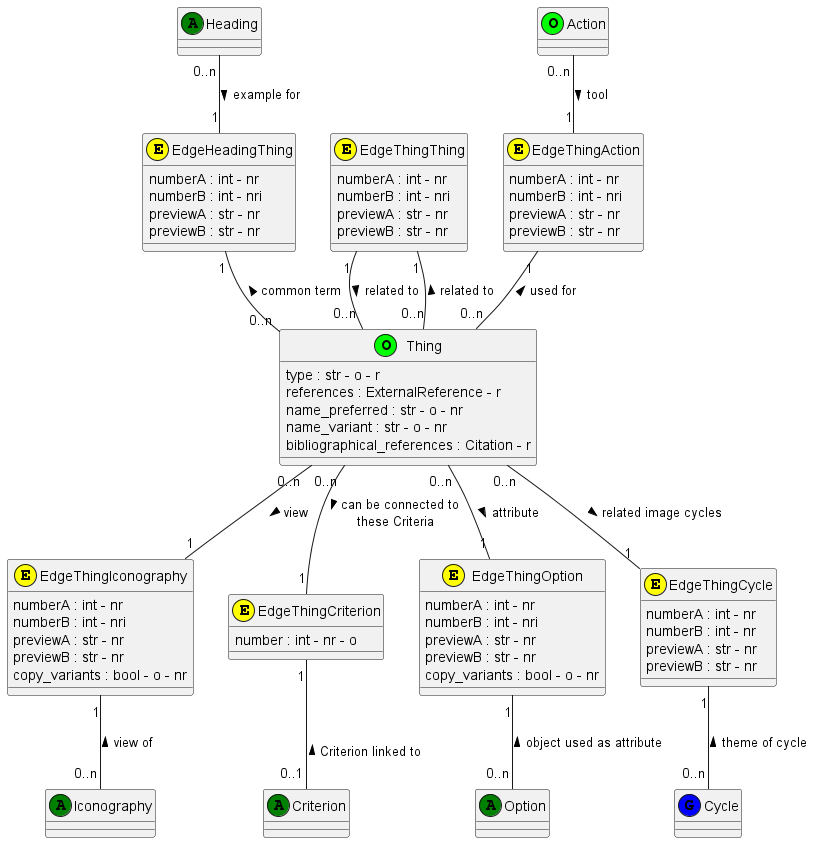

The diagram above was rendered by PlantUML. Its source (embedded in the PNG):
@startuml Thing 

class Thing <<(O,lime)>>
Thing : type : str - o - r
Thing : references : ExternalReference - r
Thing : name_preferred : str - o - nr
Thing : name_variant : str - o - nr
Thing : bibliographical_references : Citation - r

class Action <<(O,lime)>>

class Heading <<(A,green)>>

class Iconography <<(A,green)>>

class Criterion <<(A,green)>>

class Option <<(A,green)>>

class Cycle <<(G,blue)>>

class EdgeHeadingThing <<(E,yellow)>>
EdgeHeadingThing : numberA : int - nr
EdgeHeadingThing : numberB : int - nri
EdgeHeadingThing : previewA : str - nr
EdgeHeadingThing : previewB : str - nr

class EdgeThingThing <<(E,yellow)>>
EdgeThingThing : numberA : int - nr
EdgeThingThing : numberB : int - nri
EdgeThingThing : previewA : str - nr
EdgeThingThing : previewB : str - nr

class EdgeThingAction <<(E,yellow)>>
EdgeThingAction : numberA : int - nr
EdgeThingAction : numberB : int - nri
EdgeThingAction : previewA : str - nr
EdgeThingAction : previewB : str - nr

class EdgeThingIconography <<(E,yellow)>>
EdgeThingIconography : numberA : int - nr
EdgeThingIconography : numberB : int - nri
EdgeThingIconography : previewA : str - nr
EdgeThingIconography : previewB : str - nr
EdgeThingIconography : copy_variants : bool - o - nr

class EdgeThingCriterion <<(E,yellow)>>
EdgeThingCriterion : number : int - nr - o 


class EdgeThingOption <<(E,yellow)>>
EdgeThingOption : numberA : int - nr
EdgeThingOption : numberB : int - nri
EdgeThingOption : previewA : str - nr
EdgeThingOption : previewB : str - nr
EdgeThingOption : copy_variants : bool - o - nr

class EdgeThingCycle <<(E,yellow)>>
EdgeThingCycle : numberA : int - nr
EdgeThingCycle : numberB : int - nr
EdgeThingCycle : previewA : str - nr
EdgeThingCycle : previewB : str - nr

Heading "0..n" -- "1" EdgeHeadingThing: example for >
EdgeHeadingThing "1" -- "0..n" Thing: common term <

EdgeThingThing "1" -- "0..n" Thing : related to >
EdgeThingThing "1" -- "0..n" Thing : related to <

Action "0..n" -- "1" EdgeThingAction: tool >
EdgeThingAction "1" -- "0..n" Thing: used for <

Thing "0..n" -- "1" EdgeThingIconography : view >
EdgeThingIconography "1" -- "0..n" Iconography : view of <

Thing "0..n" -- "1" EdgeThingCriterion : > can be connected to \n these Criteria 
EdgeThingCriterion "1" -- "0..1" Criterion : \n Criterion linked to <

Thing "0..n" -- "1" EdgeThingOption : attribute >
EdgeThingOption "1" -- "0..n" Option : object used as attribute <

Thing "0..n" -- "1" EdgeThingCycle : related image cycles >
EdgeThingCycle "1" -- "0..n" Cycle : theme of cycle <



@enduml